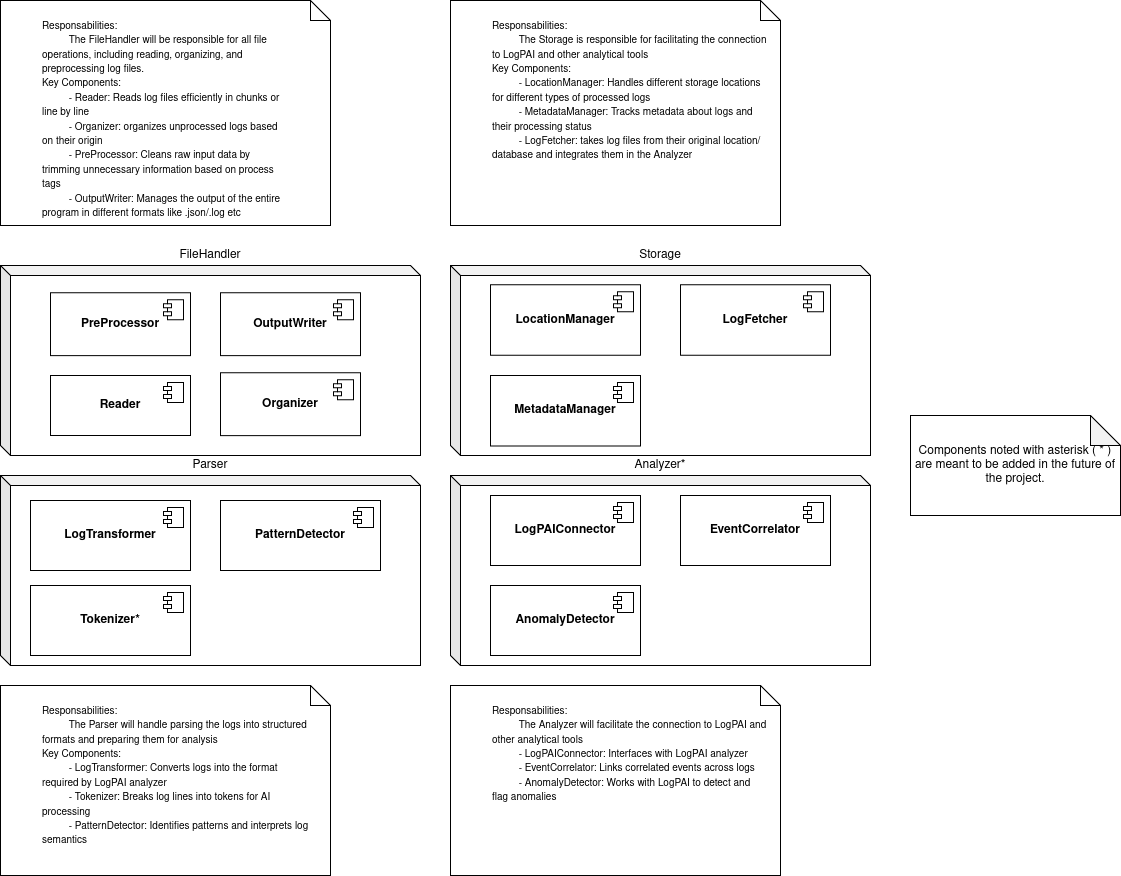

The diagram above was exported from draw.io. Its source (the exported page's mxGraphModel, read from the mxfile embedded in the PNG):
<mxGraphModel dx="-366" dy="761" grid="1" gridSize="10" guides="1" tooltips="1" connect="1" arrows="1" fold="1" page="1" pageScale="1" pageWidth="850" pageHeight="1100" math="0" shadow="0">
  <root>
    <mxCell id="0" />
    <mxCell id="1" parent="0" />
    <mxCell id="s04OJ877met-tGH4vtIL-1" value="" style="group" vertex="1" connectable="0" parent="1">
      <mxGeometry x="1850" y="365" width="420" height="190" as="geometry" />
    </mxCell>
    <mxCell id="s04OJ877met-tGH4vtIL-2" value="&lt;div&gt;FileHandler&lt;/div&gt;" style="shape=cube;whiteSpace=wrap;html=1;boundedLbl=1;backgroundOutline=1;darkOpacity=0.05;darkOpacity2=0.1;size=10;align=center;labelPosition=center;verticalLabelPosition=top;verticalAlign=bottom;" vertex="1" parent="s04OJ877met-tGH4vtIL-1">
      <mxGeometry width="420" height="190" as="geometry" />
    </mxCell>
    <mxCell id="s04OJ877met-tGH4vtIL-3" value="Reader" style="html=1;dropTarget=0;whiteSpace=wrap;fontStyle=1" vertex="1" parent="s04OJ877met-tGH4vtIL-1">
      <mxGeometry x="50" y="110" width="140" height="60" as="geometry" />
    </mxCell>
    <mxCell id="s04OJ877met-tGH4vtIL-4" value="" style="shape=module;jettyWidth=8;jettyHeight=4;" vertex="1" parent="s04OJ877met-tGH4vtIL-3">
      <mxGeometry x="1" width="20" height="20" relative="1" as="geometry">
        <mxPoint x="-27" y="7" as="offset" />
      </mxGeometry>
    </mxCell>
    <mxCell id="s04OJ877met-tGH4vtIL-5" value="PreProcessor" style="html=1;dropTarget=0;whiteSpace=wrap;fontStyle=1" vertex="1" parent="s04OJ877met-tGH4vtIL-1">
      <mxGeometry x="50" y="27.14" width="140" height="62.86" as="geometry" />
    </mxCell>
    <mxCell id="s04OJ877met-tGH4vtIL-6" value="" style="shape=module;jettyWidth=8;jettyHeight=4;" vertex="1" parent="s04OJ877met-tGH4vtIL-5">
      <mxGeometry x="1" width="20" height="20" relative="1" as="geometry">
        <mxPoint x="-27" y="7" as="offset" />
      </mxGeometry>
    </mxCell>
    <mxCell id="s04OJ877met-tGH4vtIL-7" value="OutputWriter" style="html=1;dropTarget=0;whiteSpace=wrap;fontStyle=1" vertex="1" parent="s04OJ877met-tGH4vtIL-1">
      <mxGeometry x="220" y="27.139999999999986" width="140" height="62.86" as="geometry" />
    </mxCell>
    <mxCell id="s04OJ877met-tGH4vtIL-8" value="" style="shape=module;jettyWidth=8;jettyHeight=4;" vertex="1" parent="s04OJ877met-tGH4vtIL-7">
      <mxGeometry x="1" width="20" height="20" relative="1" as="geometry">
        <mxPoint x="-27" y="7" as="offset" />
      </mxGeometry>
    </mxCell>
    <mxCell id="s04OJ877met-tGH4vtIL-9" value="Organizer" style="html=1;dropTarget=0;whiteSpace=wrap;fontStyle=1" vertex="1" parent="s04OJ877met-tGH4vtIL-1">
      <mxGeometry x="220" y="107.13999999999999" width="140" height="62.86" as="geometry" />
    </mxCell>
    <mxCell id="s04OJ877met-tGH4vtIL-10" value="" style="shape=module;jettyWidth=8;jettyHeight=4;" vertex="1" parent="s04OJ877met-tGH4vtIL-9">
      <mxGeometry x="1" width="20" height="20" relative="1" as="geometry">
        <mxPoint x="-27" y="7" as="offset" />
      </mxGeometry>
    </mxCell>
    <mxCell id="s04OJ877met-tGH4vtIL-11" value="" style="group" vertex="1" connectable="0" parent="1">
      <mxGeometry x="1850" y="575" width="420" height="190" as="geometry" />
    </mxCell>
    <mxCell id="s04OJ877met-tGH4vtIL-12" value="&lt;div&gt;Parser&lt;/div&gt;" style="shape=cube;whiteSpace=wrap;html=1;boundedLbl=1;backgroundOutline=1;darkOpacity=0.05;darkOpacity2=0.1;size=10;align=center;labelPosition=center;verticalLabelPosition=top;verticalAlign=bottom;" vertex="1" parent="s04OJ877met-tGH4vtIL-11">
      <mxGeometry width="420" height="190" as="geometry" />
    </mxCell>
    <mxCell id="s04OJ877met-tGH4vtIL-13" value="LogTransformer" style="html=1;dropTarget=0;whiteSpace=wrap;fontStyle=1" vertex="1" parent="s04OJ877met-tGH4vtIL-11">
      <mxGeometry x="30" y="25" width="160" height="70" as="geometry" />
    </mxCell>
    <mxCell id="s04OJ877met-tGH4vtIL-14" value="" style="shape=module;jettyWidth=8;jettyHeight=4;" vertex="1" parent="s04OJ877met-tGH4vtIL-13">
      <mxGeometry x="1" width="20" height="20" relative="1" as="geometry">
        <mxPoint x="-27" y="7" as="offset" />
      </mxGeometry>
    </mxCell>
    <mxCell id="s04OJ877met-tGH4vtIL-15" value="PatternDetector" style="html=1;dropTarget=0;whiteSpace=wrap;fontStyle=1" vertex="1" parent="s04OJ877met-tGH4vtIL-11">
      <mxGeometry x="220" y="25" width="160" height="70" as="geometry" />
    </mxCell>
    <mxCell id="s04OJ877met-tGH4vtIL-16" value="" style="shape=module;jettyWidth=8;jettyHeight=4;" vertex="1" parent="s04OJ877met-tGH4vtIL-15">
      <mxGeometry x="1" width="20" height="20" relative="1" as="geometry">
        <mxPoint x="-27" y="7" as="offset" />
      </mxGeometry>
    </mxCell>
    <mxCell id="s04OJ877met-tGH4vtIL-17" value="Tokenizer*" style="html=1;dropTarget=0;whiteSpace=wrap;fontStyle=1" vertex="1" parent="s04OJ877met-tGH4vtIL-11">
      <mxGeometry x="30" y="110" width="160" height="70" as="geometry" />
    </mxCell>
    <mxCell id="s04OJ877met-tGH4vtIL-18" value="" style="shape=module;jettyWidth=8;jettyHeight=4;" vertex="1" parent="s04OJ877met-tGH4vtIL-17">
      <mxGeometry x="1" width="20" height="20" relative="1" as="geometry">
        <mxPoint x="-27" y="7" as="offset" />
      </mxGeometry>
    </mxCell>
    <mxCell id="s04OJ877met-tGH4vtIL-19" value="&lt;blockquote&gt;&lt;div&gt;&lt;font style=&quot;font-size: 10px;&quot;&gt;Responsabilities:&lt;/font&gt;&lt;/div&gt;&lt;div&gt;&lt;font style=&quot;font-size: 10px;&quot;&gt;&lt;span style=&quot;white-space: pre;&quot;&gt;&#09;The FileHandler &lt;/span&gt;&lt;/font&gt;&lt;font style=&quot;font-size: 10px;&quot;&gt;will be responsible for all file operations, including reading, organizing, and preprocessing log files.&lt;/font&gt;&lt;/div&gt;&lt;div&gt;&lt;font style=&quot;font-size: 10px;&quot;&gt;Key Components:&lt;/font&gt;&lt;/div&gt;&lt;div&gt;&lt;font style=&quot;font-size: 10px;&quot;&gt;&lt;span style=&quot;white-space: pre;&quot;&gt;&#09;&lt;/span&gt;- Reader: Reads log files efficiently in chunks or line by line&lt;br&gt;&lt;span style=&quot;white-space: pre;&quot;&gt;&#09;&lt;/span&gt;- Organizer: organizes unprocessed logs based on their origin&lt;/font&gt;&lt;/div&gt;&lt;div&gt;&lt;font style=&quot;font-size: 10px;&quot;&gt;&lt;span style=&quot;white-space: pre;&quot;&gt;&#09;&lt;/span&gt;- PreProcessor: Cleans raw input data by trimming unnecessary information based on process tags&lt;br&gt;&lt;span style=&quot;white-space: pre;&quot;&gt;&#09;&lt;/span&gt;- &lt;/font&gt;&lt;font style=&quot;font-size: 10px;&quot;&gt;OutputWriter: Manages the output of the entire program in different formats like .json/.log etc&lt;/font&gt;&lt;/div&gt;&lt;/blockquote&gt;" style="shape=note;size=20;whiteSpace=wrap;html=1;align=left;labelPosition=center;verticalLabelPosition=middle;verticalAlign=top;" vertex="1" parent="1">
      <mxGeometry x="1850" y="100" width="330" height="225" as="geometry" />
    </mxCell>
    <mxCell id="s04OJ877met-tGH4vtIL-20" value="" style="group" vertex="1" connectable="0" parent="1">
      <mxGeometry x="2300" y="365" width="420" height="190" as="geometry" />
    </mxCell>
    <mxCell id="s04OJ877met-tGH4vtIL-21" value="Storage" style="shape=cube;whiteSpace=wrap;html=1;boundedLbl=1;backgroundOutline=1;darkOpacity=0.05;darkOpacity2=0.1;size=10;align=center;labelPosition=center;verticalLabelPosition=top;verticalAlign=bottom;" vertex="1" parent="s04OJ877met-tGH4vtIL-20">
      <mxGeometry width="420" height="190" as="geometry" />
    </mxCell>
    <mxCell id="s04OJ877met-tGH4vtIL-22" value="MetadataManager" style="html=1;dropTarget=0;whiteSpace=wrap;fontStyle=1" vertex="1" parent="s04OJ877met-tGH4vtIL-20">
      <mxGeometry x="40" y="110" width="150" height="70.48" as="geometry" />
    </mxCell>
    <mxCell id="s04OJ877met-tGH4vtIL-23" value="" style="shape=module;jettyWidth=8;jettyHeight=4;" vertex="1" parent="s04OJ877met-tGH4vtIL-22">
      <mxGeometry x="1" width="20" height="20" relative="1" as="geometry">
        <mxPoint x="-27" y="7" as="offset" />
      </mxGeometry>
    </mxCell>
    <mxCell id="s04OJ877met-tGH4vtIL-24" value="LocationManager" style="html=1;dropTarget=0;whiteSpace=wrap;fontStyle=1" vertex="1" parent="s04OJ877met-tGH4vtIL-20">
      <mxGeometry x="40" y="19.290000000000006" width="150" height="70.48" as="geometry" />
    </mxCell>
    <mxCell id="s04OJ877met-tGH4vtIL-25" value="" style="shape=module;jettyWidth=8;jettyHeight=4;" vertex="1" parent="s04OJ877met-tGH4vtIL-24">
      <mxGeometry x="1" width="20" height="20" relative="1" as="geometry">
        <mxPoint x="-27" y="7" as="offset" />
      </mxGeometry>
    </mxCell>
    <mxCell id="s04OJ877met-tGH4vtIL-26" value="&lt;div&gt;LogFetcher&lt;/div&gt;" style="html=1;dropTarget=0;whiteSpace=wrap;fontStyle=1" vertex="1" parent="s04OJ877met-tGH4vtIL-20">
      <mxGeometry x="230" y="19.290000000000006" width="150" height="70.48" as="geometry" />
    </mxCell>
    <mxCell id="s04OJ877met-tGH4vtIL-27" value="" style="shape=module;jettyWidth=8;jettyHeight=4;" vertex="1" parent="s04OJ877met-tGH4vtIL-26">
      <mxGeometry x="1" width="20" height="20" relative="1" as="geometry">
        <mxPoint x="-27" y="7" as="offset" />
      </mxGeometry>
    </mxCell>
    <mxCell id="s04OJ877met-tGH4vtIL-28" value="" style="group" vertex="1" connectable="0" parent="1">
      <mxGeometry x="2300" y="575" width="420" height="190" as="geometry" />
    </mxCell>
    <mxCell id="s04OJ877met-tGH4vtIL-29" value="Analyzer*" style="shape=cube;whiteSpace=wrap;html=1;boundedLbl=1;backgroundOutline=1;darkOpacity=0.05;darkOpacity2=0.1;size=10;align=center;labelPosition=center;verticalLabelPosition=top;verticalAlign=bottom;" vertex="1" parent="s04OJ877met-tGH4vtIL-28">
      <mxGeometry width="420" height="190" as="geometry" />
    </mxCell>
    <mxCell id="s04OJ877met-tGH4vtIL-30" value="LogPAIConnector" style="html=1;dropTarget=0;whiteSpace=wrap;fontStyle=1" vertex="1" parent="s04OJ877met-tGH4vtIL-28">
      <mxGeometry x="40" y="20" width="150" height="70" as="geometry" />
    </mxCell>
    <mxCell id="s04OJ877met-tGH4vtIL-31" value="" style="shape=module;jettyWidth=8;jettyHeight=4;" vertex="1" parent="s04OJ877met-tGH4vtIL-30">
      <mxGeometry x="1" width="20" height="20" relative="1" as="geometry">
        <mxPoint x="-27" y="7" as="offset" />
      </mxGeometry>
    </mxCell>
    <mxCell id="s04OJ877met-tGH4vtIL-32" value="AnomalyDetector" style="html=1;dropTarget=0;whiteSpace=wrap;fontStyle=1" vertex="1" parent="s04OJ877met-tGH4vtIL-28">
      <mxGeometry x="40" y="110" width="150" height="70" as="geometry" />
    </mxCell>
    <mxCell id="s04OJ877met-tGH4vtIL-33" value="" style="shape=module;jettyWidth=8;jettyHeight=4;" vertex="1" parent="s04OJ877met-tGH4vtIL-32">
      <mxGeometry x="1" width="20" height="20" relative="1" as="geometry">
        <mxPoint x="-27" y="7" as="offset" />
      </mxGeometry>
    </mxCell>
    <mxCell id="s04OJ877met-tGH4vtIL-34" value="EventCorrelator" style="html=1;dropTarget=0;whiteSpace=wrap;fontStyle=1" vertex="1" parent="s04OJ877met-tGH4vtIL-28">
      <mxGeometry x="230" y="20" width="150" height="70" as="geometry" />
    </mxCell>
    <mxCell id="s04OJ877met-tGH4vtIL-35" value="" style="shape=module;jettyWidth=8;jettyHeight=4;" vertex="1" parent="s04OJ877met-tGH4vtIL-34">
      <mxGeometry x="1" width="20" height="20" relative="1" as="geometry">
        <mxPoint x="-27" y="7" as="offset" />
      </mxGeometry>
    </mxCell>
    <mxCell id="s04OJ877met-tGH4vtIL-36" value="&lt;blockquote&gt;&lt;div&gt;&lt;font style=&quot;font-size: 10px;&quot;&gt;Responsabilities:&lt;/font&gt;&lt;/div&gt;&lt;div&gt;&lt;font style=&quot;font-size: 10px;&quot;&gt;&lt;span style=&quot;white-space: pre;&quot;&gt;&#09;The Parser will handle parsing the logs into structured &lt;br&gt;formats and preparing them for analysis&lt;/span&gt;&lt;/font&gt;&lt;/div&gt;&lt;div&gt;&lt;font style=&quot;font-size: 10px;&quot;&gt;Key Components:&lt;/font&gt;&lt;/div&gt;&lt;div&gt;&lt;font style=&quot;font-size: 10px;&quot;&gt;&lt;span style=&quot;white-space: pre;&quot;&gt;&#09;&lt;/span&gt;- LogTransformer: Converts logs into the format required by LogPAI analyzer&lt;/font&gt;&lt;/div&gt;&lt;div&gt;&lt;font style=&quot;font-size: 10px;&quot;&gt;&lt;span style=&quot;white-space: pre;&quot;&gt;&#09;&lt;/span&gt;- Tokenizer: Breaks log lines into tokens for AI processing&lt;/font&gt;&lt;/div&gt;&lt;div&gt;&lt;font style=&quot;font-size: 10px;&quot;&gt;&lt;span style=&quot;white-space: pre;&quot;&gt;&#09;&lt;/span&gt;- PatternDetector: Identifies patterns and interprets log semantics&lt;/font&gt;&lt;/div&gt;&lt;/blockquote&gt;" style="shape=note;size=20;whiteSpace=wrap;html=1;align=left;labelPosition=center;verticalLabelPosition=middle;verticalAlign=top;" vertex="1" parent="1">
      <mxGeometry x="1850" y="785" width="330" height="190" as="geometry" />
    </mxCell>
    <mxCell id="s04OJ877met-tGH4vtIL-37" value="&lt;blockquote&gt;&lt;div&gt;&lt;font style=&quot;font-size: 10px;&quot;&gt;Responsabilities:&lt;/font&gt;&lt;/div&gt;&lt;div&gt;&lt;font style=&quot;font-size: 10px;&quot;&gt;&lt;span style=&quot;white-space: pre;&quot;&gt;&#09;The Storage is responsible for facilitating the connection &lt;br&gt;to LogPAI and other analytical tools&lt;/span&gt;&lt;/font&gt;&lt;/div&gt;&lt;div&gt;&lt;font style=&quot;font-size: 10px;&quot;&gt;Key Components:&lt;/font&gt;&lt;/div&gt;&lt;div&gt;&lt;font style=&quot;font-size: 10px;&quot;&gt;&lt;span style=&quot;white-space: pre;&quot;&gt;&#09;&lt;/span&gt;- LocationManager: Handles different storage locations for different types of processed logs&lt;/font&gt;&lt;/div&gt;&lt;div&gt;&lt;font style=&quot;font-size: 10px;&quot;&gt;&lt;span style=&quot;white-space: pre;&quot;&gt;&#09;&lt;/span&gt;- MetadataManager: Tracks metadata about logs and their processing status&lt;br&gt;&lt;span style=&quot;white-space: pre;&quot;&gt;&#09;&lt;/span&gt;- &lt;/font&gt;&lt;font style=&quot;font-size: 10px;&quot;&gt;LogFetcher: takes log files from their original location/database and integrates them in the Analyzer &lt;br&gt;&lt;/font&gt;&lt;/div&gt;&lt;/blockquote&gt;" style="shape=note;size=20;whiteSpace=wrap;html=1;align=left;labelPosition=center;verticalLabelPosition=middle;verticalAlign=top;" vertex="1" parent="1">
      <mxGeometry x="2300" y="100" width="330" height="225" as="geometry" />
    </mxCell>
    <mxCell id="s04OJ877met-tGH4vtIL-38" value="&lt;blockquote&gt;&lt;div&gt;&lt;font style=&quot;font-size: 10px;&quot;&gt;Responsabilities:&lt;/font&gt;&lt;/div&gt;&lt;div&gt;&lt;font style=&quot;font-size: 10px;&quot;&gt;&lt;span style=&quot;white-space: pre;&quot;&gt;&#09;The Analyzer will facilitate the connection to LogPAI and &lt;br&gt;other analytical tools&lt;/span&gt;&lt;/font&gt;&lt;/div&gt;&lt;div&gt;&lt;font style=&quot;font-size: 10px;&quot;&gt;&lt;span style=&quot;white-space: pre;&quot;&gt;&#09;&lt;/span&gt;- LogPAIConnector: Interfaces with LogPAI analyzer&lt;/font&gt;&lt;/div&gt;&lt;div&gt;&lt;font style=&quot;font-size: 10px;&quot;&gt;&lt;span style=&quot;white-space: pre;&quot;&gt;&#09;&lt;/span&gt;- EventCorrelator: Links correlated events across logs&lt;/font&gt;&lt;/div&gt;&lt;div&gt;&lt;font style=&quot;font-size: 10px;&quot;&gt;&lt;span style=&quot;white-space: pre;&quot;&gt;&#09;&lt;/span&gt;- AnomalyDetector: Works with LogPAI to detect and flag anomalies&lt;/font&gt;&lt;/div&gt;&lt;/blockquote&gt;" style="shape=note;size=20;whiteSpace=wrap;html=1;align=left;labelPosition=center;verticalLabelPosition=middle;verticalAlign=top;" vertex="1" parent="1">
      <mxGeometry x="2300" y="785" width="330" height="190" as="geometry" />
    </mxCell>
    <mxCell id="s04OJ877met-tGH4vtIL-39" value="Components noted with asterisk ( * ) are meant to be added in the future of the project." style="shape=note;whiteSpace=wrap;html=1;backgroundOutline=1;darkOpacity=0.05;" vertex="1" parent="1">
      <mxGeometry x="2760" y="515" width="210" height="100" as="geometry" />
    </mxCell>
  </root>
</mxGraphModel>